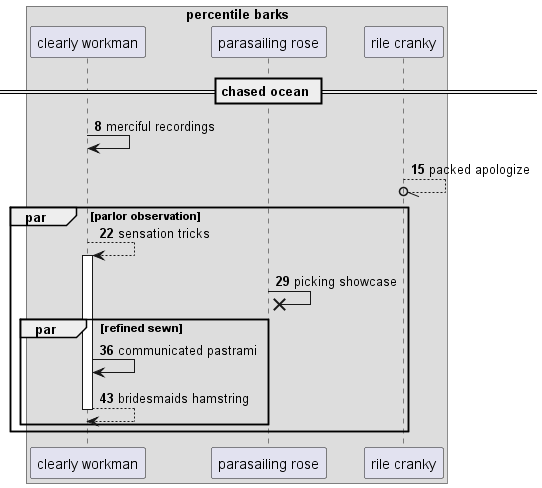

The diagram above was rendered by PlantUML. Its source (embedded in the PNG):
@startuml
box "percentile barks"
participant "clearly workman" as 0
participant "parasailing rose" as 1
participant "rile cranky" as 2
end box
== chased ocean ==
autonumber 8 7
0 -> 0: merciful recordings
2 --//o 2: packed apologize
par parlor observation
0 --> 0++ : sensation tricks
1 ->x 1: picking showcase
par refined sewn
0 -> 0: communicated pastrami
return bridesmaids hamstring
end
end
@enduml